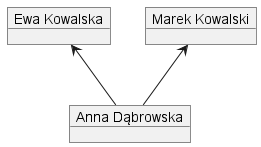

The diagram above was rendered by PlantUML. Its source (embedded in the PNG):
@startuml
object "Ewa Kowalska" as EwaKowalska
object "Marek Kowalski" as MarekKowalski
object "Anna Dąbrowska" as AnnaDąbrowska

EwaKowalska<--AnnaDąbrowska
MarekKowalski<--AnnaDąbrowska

@enduml